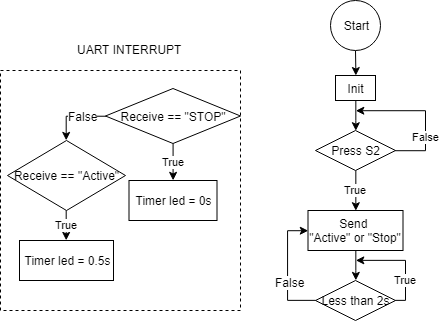

The diagram above was exported from draw.io. Its source (the exported page's mxGraphModel, read from the mxfile embedded in the PNG):
<mxGraphModel dx="630" dy="376" grid="1" gridSize="10" guides="1" tooltips="1" connect="1" arrows="1" fold="1" page="1" pageScale="1" pageWidth="827" pageHeight="1169" math="0" shadow="0">
  <root>
    <mxCell id="0" />
    <mxCell id="1" parent="0" />
    <mxCell id="5zPbrk2VM1UeRyXuCqeH-1" value="" style="whiteSpace=wrap;html=1;aspect=fixed;dashed=1;" vertex="1" parent="1">
      <mxGeometry x="325" y="290" width="240" height="240" as="geometry" />
    </mxCell>
    <mxCell id="5zPbrk2VM1UeRyXuCqeH-2" style="edgeStyle=orthogonalEdgeStyle;rounded=0;orthogonalLoop=1;jettySize=auto;html=1;entryX=0.5;entryY=0;entryDx=0;entryDy=0;" edge="1" parent="1" source="5zPbrk2VM1UeRyXuCqeH-3" target="5zPbrk2VM1UeRyXuCqeH-9">
      <mxGeometry relative="1" as="geometry" />
    </mxCell>
    <mxCell id="5zPbrk2VM1UeRyXuCqeH-3" value="Start" style="ellipse;whiteSpace=wrap;html=1;" vertex="1" parent="1">
      <mxGeometry x="655" y="220" width="50" height="50" as="geometry" />
    </mxCell>
    <mxCell id="5zPbrk2VM1UeRyXuCqeH-25" style="edgeStyle=orthogonalEdgeStyle;rounded=0;orthogonalLoop=1;jettySize=auto;html=1;entryX=0.5;entryY=0;entryDx=0;entryDy=0;" edge="1" parent="1" source="5zPbrk2VM1UeRyXuCqeH-4" target="5zPbrk2VM1UeRyXuCqeH-23">
      <mxGeometry relative="1" as="geometry" />
    </mxCell>
    <mxCell id="5zPbrk2VM1UeRyXuCqeH-4" value="Send &lt;br&gt;&quot;Active&quot; or &quot;Stop&quot;" style="rounded=0;whiteSpace=wrap;html=1;" vertex="1" parent="1">
      <mxGeometry x="632.5" y="430" width="95" height="40" as="geometry" />
    </mxCell>
    <mxCell id="5zPbrk2VM1UeRyXuCqeH-6" value="False" style="edgeStyle=orthogonalEdgeStyle;rounded=0;orthogonalLoop=1;jettySize=auto;html=1;" edge="1" parent="1" source="5zPbrk2VM1UeRyXuCqeH-7">
      <mxGeometry x="-0.373" relative="1" as="geometry">
        <mxPoint x="680" y="330" as="targetPoint" />
        <Array as="points">
          <mxPoint x="750" y="370" />
          <mxPoint x="750" y="330" />
        </Array>
        <mxPoint as="offset" />
      </mxGeometry>
    </mxCell>
    <mxCell id="5zPbrk2VM1UeRyXuCqeH-24" value="True" style="edgeStyle=orthogonalEdgeStyle;rounded=0;orthogonalLoop=1;jettySize=auto;html=1;entryX=0.5;entryY=0;entryDx=0;entryDy=0;" edge="1" parent="1" source="5zPbrk2VM1UeRyXuCqeH-7" target="5zPbrk2VM1UeRyXuCqeH-4">
      <mxGeometry relative="1" as="geometry" />
    </mxCell>
    <mxCell id="5zPbrk2VM1UeRyXuCqeH-7" value="Press S2" style="rhombus;whiteSpace=wrap;html=1;" vertex="1" parent="1">
      <mxGeometry x="640" y="350" width="80" height="40" as="geometry" />
    </mxCell>
    <mxCell id="5zPbrk2VM1UeRyXuCqeH-8" style="edgeStyle=orthogonalEdgeStyle;rounded=0;orthogonalLoop=1;jettySize=auto;html=1;entryX=0.5;entryY=0;entryDx=0;entryDy=0;" edge="1" parent="1" source="5zPbrk2VM1UeRyXuCqeH-9" target="5zPbrk2VM1UeRyXuCqeH-7">
      <mxGeometry relative="1" as="geometry" />
    </mxCell>
    <mxCell id="5zPbrk2VM1UeRyXuCqeH-9" value="Init&lt;br&gt;" style="rounded=0;whiteSpace=wrap;html=1;" vertex="1" parent="1">
      <mxGeometry x="660" y="295" width="40" height="25" as="geometry" />
    </mxCell>
    <mxCell id="5zPbrk2VM1UeRyXuCqeH-12" value="Timer led = 0.5s" style="rounded=0;whiteSpace=wrap;html=1;" vertex="1" parent="1">
      <mxGeometry x="344" y="460" width="94" height="40" as="geometry" />
    </mxCell>
    <mxCell id="5zPbrk2VM1UeRyXuCqeH-13" value="True" style="edgeStyle=orthogonalEdgeStyle;rounded=0;orthogonalLoop=1;jettySize=auto;html=1;entryX=0.5;entryY=0;entryDx=0;entryDy=0;" edge="1" parent="1" source="5zPbrk2VM1UeRyXuCqeH-16" target="5zPbrk2VM1UeRyXuCqeH-19">
      <mxGeometry relative="1" as="geometry" />
    </mxCell>
    <mxCell id="5zPbrk2VM1UeRyXuCqeH-14" style="edgeStyle=orthogonalEdgeStyle;rounded=0;orthogonalLoop=1;jettySize=auto;html=1;entryX=0.5;entryY=0;entryDx=0;entryDy=0;" edge="1" parent="1" source="5zPbrk2VM1UeRyXuCqeH-16" target="5zPbrk2VM1UeRyXuCqeH-18">
      <mxGeometry relative="1" as="geometry">
        <Array as="points">
          <mxPoint x="390.5" y="335" />
        </Array>
      </mxGeometry>
    </mxCell>
    <mxCell id="5zPbrk2VM1UeRyXuCqeH-15" value="False" style="text;html=1;resizable=0;points=[];align=center;verticalAlign=middle;labelBackgroundColor=#ffffff;" vertex="1" connectable="0" parent="5zPbrk2VM1UeRyXuCqeH-14">
      <mxGeometry x="-0.6407" y="-2" relative="1" as="geometry">
        <mxPoint x="-12" y="2" as="offset" />
      </mxGeometry>
    </mxCell>
    <mxCell id="5zPbrk2VM1UeRyXuCqeH-16" value="Receive == &quot;STOP&quot;" style="rhombus;whiteSpace=wrap;html=1;" vertex="1" parent="1">
      <mxGeometry x="430" y="308" width="135" height="55" as="geometry" />
    </mxCell>
    <mxCell id="5zPbrk2VM1UeRyXuCqeH-17" value="True" style="edgeStyle=orthogonalEdgeStyle;rounded=0;orthogonalLoop=1;jettySize=auto;html=1;entryX=0.5;entryY=0;entryDx=0;entryDy=0;" edge="1" parent="1" source="5zPbrk2VM1UeRyXuCqeH-18" target="5zPbrk2VM1UeRyXuCqeH-12">
      <mxGeometry relative="1" as="geometry" />
    </mxCell>
    <mxCell id="5zPbrk2VM1UeRyXuCqeH-18" value="Receive == &quot;Active&quot;" style="rhombus;whiteSpace=wrap;html=1;" vertex="1" parent="1">
      <mxGeometry x="332" y="360" width="118" height="70" as="geometry" />
    </mxCell>
    <mxCell id="5zPbrk2VM1UeRyXuCqeH-19" value="Timer led = 0s" style="rounded=0;whiteSpace=wrap;html=1;" vertex="1" parent="1">
      <mxGeometry x="453.5" y="400" width="88" height="40" as="geometry" />
    </mxCell>
    <mxCell id="5zPbrk2VM1UeRyXuCqeH-20" value="UART INTERRUPT" style="text;html=1;resizable=0;points=[];autosize=1;align=left;verticalAlign=top;spacingTop=-4;" vertex="1" parent="1">
      <mxGeometry x="400" y="260" width="120" height="20" as="geometry" />
    </mxCell>
    <mxCell id="5zPbrk2VM1UeRyXuCqeH-26" value="True" style="edgeStyle=orthogonalEdgeStyle;rounded=0;orthogonalLoop=1;jettySize=auto;html=1;" edge="1" parent="1" source="5zPbrk2VM1UeRyXuCqeH-23">
      <mxGeometry x="-0.3971" relative="1" as="geometry">
        <mxPoint x="680" y="480" as="targetPoint" />
        <Array as="points">
          <mxPoint x="730" y="520" />
          <mxPoint x="730" y="480" />
        </Array>
        <mxPoint as="offset" />
      </mxGeometry>
    </mxCell>
    <mxCell id="5zPbrk2VM1UeRyXuCqeH-27" style="edgeStyle=orthogonalEdgeStyle;rounded=0;orthogonalLoop=1;jettySize=auto;html=1;entryX=0;entryY=0.5;entryDx=0;entryDy=0;" edge="1" parent="1" source="5zPbrk2VM1UeRyXuCqeH-23" target="5zPbrk2VM1UeRyXuCqeH-4">
      <mxGeometry relative="1" as="geometry">
        <Array as="points">
          <mxPoint x="612" y="520" />
          <mxPoint x="612" y="450" />
        </Array>
      </mxGeometry>
    </mxCell>
    <mxCell id="5zPbrk2VM1UeRyXuCqeH-28" value="False" style="text;html=1;resizable=0;points=[];align=center;verticalAlign=middle;labelBackgroundColor=#ffffff;" vertex="1" connectable="0" parent="5zPbrk2VM1UeRyXuCqeH-27">
      <mxGeometry x="-0.5534" y="-18" relative="1" as="geometry">
        <mxPoint as="offset" />
      </mxGeometry>
    </mxCell>
    <mxCell id="5zPbrk2VM1UeRyXuCqeH-23" value="Less than 2s" style="rhombus;whiteSpace=wrap;html=1;" vertex="1" parent="1">
      <mxGeometry x="640" y="500" width="80" height="40" as="geometry" />
    </mxCell>
  </root>
</mxGraphModel>